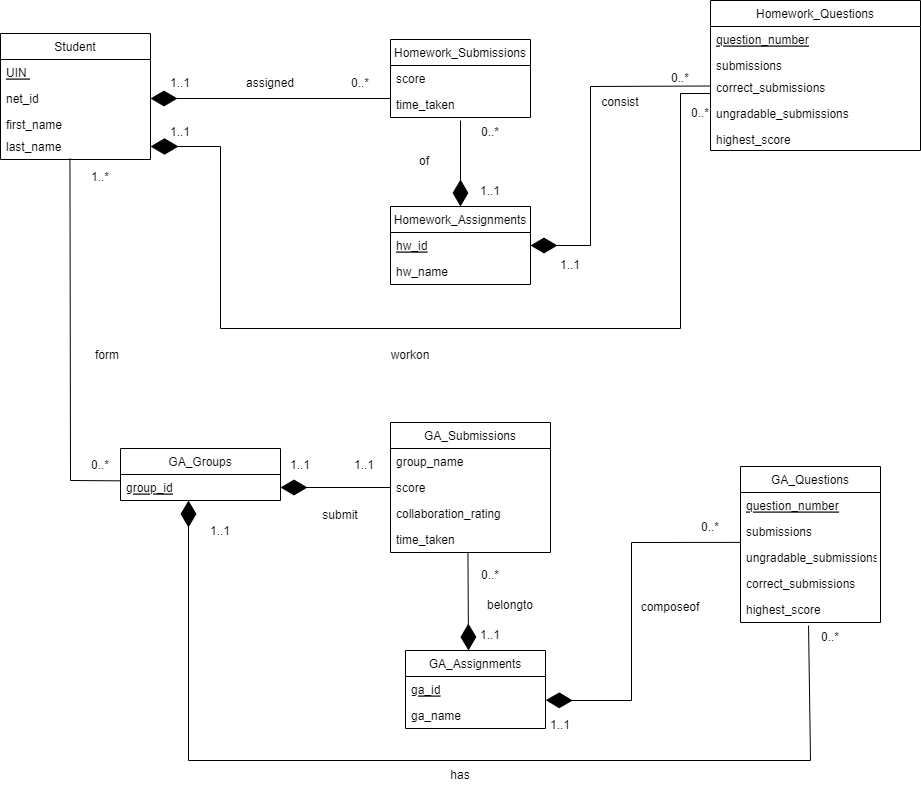

The diagram above was exported from draw.io. Its source (the exported page's mxGraphModel, read from the mxfile embedded in the PNG):
<mxGraphModel dx="1661" dy="661" grid="1" gridSize="10" guides="1" tooltips="1" connect="1" arrows="1" fold="1" page="1" pageScale="1" pageWidth="827" pageHeight="1169" math="0" shadow="0">
  <root>
    <mxCell id="0" />
    <mxCell id="1" parent="0" />
    <mxCell id="6lR215bkiSAETPcCPy6u-54" value="Student" style="swimlane;fontStyle=0;childLayout=stackLayout;horizontal=1;startSize=26;fillColor=none;horizontalStack=0;resizeParent=1;resizeParentMax=0;resizeLast=0;collapsible=1;marginBottom=0;" vertex="1" parent="1">
      <mxGeometry x="50" y="913" width="150" height="126" as="geometry">
        <mxRectangle x="130" y="140" width="80" height="30" as="alternateBounds" />
      </mxGeometry>
    </mxCell>
    <mxCell id="6lR215bkiSAETPcCPy6u-55" value="UIN " style="text;strokeColor=none;fillColor=none;align=left;verticalAlign=top;spacingLeft=4;spacingRight=4;overflow=hidden;rotatable=0;points=[[0,0.5],[1,0.5]];portConstraint=eastwest;fontStyle=4" vertex="1" parent="6lR215bkiSAETPcCPy6u-54">
      <mxGeometry y="26" width="150" height="26" as="geometry" />
    </mxCell>
    <mxCell id="6lR215bkiSAETPcCPy6u-56" value="net_id" style="text;strokeColor=none;fillColor=none;align=left;verticalAlign=top;spacingLeft=4;spacingRight=4;overflow=hidden;rotatable=0;points=[[0,0.5],[1,0.5]];portConstraint=eastwest;" vertex="1" parent="6lR215bkiSAETPcCPy6u-54">
      <mxGeometry y="52" width="150" height="26" as="geometry" />
    </mxCell>
    <mxCell id="6lR215bkiSAETPcCPy6u-57" value="first_name" style="text;strokeColor=none;fillColor=none;align=left;verticalAlign=top;spacingLeft=4;spacingRight=4;overflow=hidden;rotatable=0;points=[[0,0.5],[1,0.5]];portConstraint=eastwest;" vertex="1" parent="6lR215bkiSAETPcCPy6u-54">
      <mxGeometry y="78" width="150" height="22" as="geometry" />
    </mxCell>
    <mxCell id="6lR215bkiSAETPcCPy6u-58" value="last_name" style="text;strokeColor=none;fillColor=none;align=left;verticalAlign=top;spacingLeft=4;spacingRight=4;overflow=hidden;rotatable=0;points=[[0,0.5],[1,0.5]];portConstraint=eastwest;" vertex="1" parent="6lR215bkiSAETPcCPy6u-54">
      <mxGeometry y="100" width="150" height="26" as="geometry" />
    </mxCell>
    <mxCell id="6lR215bkiSAETPcCPy6u-59" value="GA_Questions" style="swimlane;fontStyle=0;childLayout=stackLayout;horizontal=1;startSize=26;fillColor=none;horizontalStack=0;resizeParent=1;resizeParentMax=0;resizeLast=0;collapsible=1;marginBottom=0;" vertex="1" parent="1">
      <mxGeometry x="790" y="1346" width="140" height="156" as="geometry" />
    </mxCell>
    <mxCell id="6lR215bkiSAETPcCPy6u-61" value="question_number" style="text;strokeColor=none;fillColor=none;align=left;verticalAlign=top;spacingLeft=4;spacingRight=4;overflow=hidden;rotatable=0;points=[[0,0.5],[1,0.5]];portConstraint=eastwest;fontStyle=4" vertex="1" parent="6lR215bkiSAETPcCPy6u-59">
      <mxGeometry y="26" width="140" height="26" as="geometry" />
    </mxCell>
    <mxCell id="6lR215bkiSAETPcCPy6u-62" value="submissions" style="text;strokeColor=none;fillColor=none;align=left;verticalAlign=top;spacingLeft=4;spacingRight=4;overflow=hidden;rotatable=0;points=[[0,0.5],[1,0.5]];portConstraint=eastwest;fontStyle=0" vertex="1" parent="6lR215bkiSAETPcCPy6u-59">
      <mxGeometry y="52" width="140" height="26" as="geometry" />
    </mxCell>
    <mxCell id="6lR215bkiSAETPcCPy6u-63" value="ungradable_submissions" style="text;strokeColor=none;fillColor=none;align=left;verticalAlign=top;spacingLeft=4;spacingRight=4;overflow=hidden;rotatable=0;points=[[0,0.5],[1,0.5]];portConstraint=eastwest;fontStyle=0" vertex="1" parent="6lR215bkiSAETPcCPy6u-59">
      <mxGeometry y="78" width="140" height="26" as="geometry" />
    </mxCell>
    <mxCell id="6lR215bkiSAETPcCPy6u-64" value="correct_submissions" style="text;strokeColor=none;fillColor=none;align=left;verticalAlign=top;spacingLeft=4;spacingRight=4;overflow=hidden;rotatable=0;points=[[0,0.5],[1,0.5]];portConstraint=eastwest;fontStyle=0" vertex="1" parent="6lR215bkiSAETPcCPy6u-59">
      <mxGeometry y="104" width="140" height="26" as="geometry" />
    </mxCell>
    <mxCell id="6lR215bkiSAETPcCPy6u-65" value="highest_score" style="text;strokeColor=none;fillColor=none;align=left;verticalAlign=top;spacingLeft=4;spacingRight=4;overflow=hidden;rotatable=0;points=[[0,0.5],[1,0.5]];portConstraint=eastwest;fontStyle=0" vertex="1" parent="6lR215bkiSAETPcCPy6u-59">
      <mxGeometry y="130" width="140" height="26" as="geometry" />
    </mxCell>
    <mxCell id="6lR215bkiSAETPcCPy6u-66" value="Homework_Questions" style="swimlane;fontStyle=0;childLayout=stackLayout;horizontal=1;startSize=26;fillColor=none;horizontalStack=0;resizeParent=1;resizeParentMax=0;resizeLast=0;collapsible=1;marginBottom=0;" vertex="1" parent="1">
      <mxGeometry x="760" y="880" width="210" height="150" as="geometry" />
    </mxCell>
    <mxCell id="6lR215bkiSAETPcCPy6u-68" value="question_number " style="text;strokeColor=none;fillColor=none;align=left;verticalAlign=top;spacingLeft=4;spacingRight=4;overflow=hidden;rotatable=0;points=[[0,0.5],[1,0.5]];portConstraint=eastwest;fontStyle=4" vertex="1" parent="6lR215bkiSAETPcCPy6u-66">
      <mxGeometry y="26" width="210" height="26" as="geometry" />
    </mxCell>
    <mxCell id="6lR215bkiSAETPcCPy6u-70" value="submissions " style="text;strokeColor=none;fillColor=none;align=left;verticalAlign=top;spacingLeft=4;spacingRight=4;overflow=hidden;rotatable=0;points=[[0,0.5],[1,0.5]];portConstraint=eastwest;fontStyle=0" vertex="1" parent="6lR215bkiSAETPcCPy6u-66">
      <mxGeometry y="52" width="210" height="22" as="geometry" />
    </mxCell>
    <mxCell id="6lR215bkiSAETPcCPy6u-71" value="correct_submissions" style="text;strokeColor=none;fillColor=none;align=left;verticalAlign=top;spacingLeft=4;spacingRight=4;overflow=hidden;rotatable=0;points=[[0,0.5],[1,0.5]];portConstraint=eastwest;fontStyle=0" vertex="1" parent="6lR215bkiSAETPcCPy6u-66">
      <mxGeometry y="74" width="210" height="26" as="geometry" />
    </mxCell>
    <mxCell id="6lR215bkiSAETPcCPy6u-72" value="ungradable_submissions" style="text;strokeColor=none;fillColor=none;align=left;verticalAlign=top;spacingLeft=4;spacingRight=4;overflow=hidden;rotatable=0;points=[[0,0.5],[1,0.5]];portConstraint=eastwest;fontStyle=0" vertex="1" parent="6lR215bkiSAETPcCPy6u-66">
      <mxGeometry y="100" width="210" height="26" as="geometry" />
    </mxCell>
    <mxCell id="6lR215bkiSAETPcCPy6u-73" value="highest_score" style="text;strokeColor=none;fillColor=none;align=left;verticalAlign=top;spacingLeft=4;spacingRight=4;overflow=hidden;rotatable=0;points=[[0,0.5],[1,0.5]];portConstraint=eastwest;fontStyle=0" vertex="1" parent="6lR215bkiSAETPcCPy6u-66">
      <mxGeometry y="126" width="210" height="24" as="geometry" />
    </mxCell>
    <mxCell id="6lR215bkiSAETPcCPy6u-74" value="GA_Assignments" style="swimlane;fontStyle=0;childLayout=stackLayout;horizontal=1;startSize=26;fillColor=none;horizontalStack=0;resizeParent=1;resizeParentMax=0;resizeLast=0;collapsible=1;marginBottom=0;" vertex="1" parent="1">
      <mxGeometry x="455" y="1530" width="140" height="78" as="geometry" />
    </mxCell>
    <mxCell id="6lR215bkiSAETPcCPy6u-75" value="ga_id" style="text;strokeColor=none;fillColor=none;align=left;verticalAlign=top;spacingLeft=4;spacingRight=4;overflow=hidden;rotatable=0;points=[[0,0.5],[1,0.5]];portConstraint=eastwest;fontStyle=4" vertex="1" parent="6lR215bkiSAETPcCPy6u-74">
      <mxGeometry y="26" width="140" height="26" as="geometry" />
    </mxCell>
    <mxCell id="E0AmwmnQ4Puu9jQgcfFd-5" value="ga_name" style="text;strokeColor=none;fillColor=none;align=left;verticalAlign=top;spacingLeft=4;spacingRight=4;overflow=hidden;rotatable=0;points=[[0,0.5],[1,0.5]];portConstraint=eastwest;fontStyle=0" vertex="1" parent="6lR215bkiSAETPcCPy6u-74">
      <mxGeometry y="52" width="140" height="26" as="geometry" />
    </mxCell>
    <mxCell id="6lR215bkiSAETPcCPy6u-82" value="Homework_Submissions" style="swimlane;fontStyle=0;childLayout=stackLayout;horizontal=1;startSize=26;fillColor=none;horizontalStack=0;resizeParent=1;resizeParentMax=0;resizeLast=0;collapsible=1;marginBottom=0;" vertex="1" parent="1">
      <mxGeometry x="440" y="919" width="140" height="78" as="geometry" />
    </mxCell>
    <mxCell id="6lR215bkiSAETPcCPy6u-83" value="score" style="text;strokeColor=none;fillColor=none;align=left;verticalAlign=top;spacingLeft=4;spacingRight=4;overflow=hidden;rotatable=0;points=[[0,0.5],[1,0.5]];portConstraint=eastwest;fontStyle=0" vertex="1" parent="6lR215bkiSAETPcCPy6u-82">
      <mxGeometry y="26" width="140" height="26" as="geometry" />
    </mxCell>
    <mxCell id="6lR215bkiSAETPcCPy6u-84" value="time_taken" style="text;strokeColor=none;fillColor=none;align=left;verticalAlign=top;spacingLeft=4;spacingRight=4;overflow=hidden;rotatable=0;points=[[0,0.5],[1,0.5]];portConstraint=eastwest;fontStyle=0" vertex="1" parent="6lR215bkiSAETPcCPy6u-82">
      <mxGeometry y="52" width="140" height="26" as="geometry" />
    </mxCell>
    <mxCell id="6lR215bkiSAETPcCPy6u-85" value="assigned" style="text;html=1;strokeColor=none;fillColor=none;align=center;verticalAlign=middle;whiteSpace=wrap;rounded=0;fontSize=12;" vertex="1" parent="1">
      <mxGeometry x="290" y="948" width="60" height="30" as="geometry" />
    </mxCell>
    <mxCell id="6lR215bkiSAETPcCPy6u-86" value="1..*" style="text;html=1;strokeColor=none;fillColor=none;align=center;verticalAlign=middle;whiteSpace=wrap;rounded=0;" vertex="1" parent="1">
      <mxGeometry x="120" y="1042" width="60" height="30" as="geometry" />
    </mxCell>
    <mxCell id="6lR215bkiSAETPcCPy6u-87" value="0..*" style="text;html=1;strokeColor=none;fillColor=none;align=center;verticalAlign=middle;whiteSpace=wrap;rounded=0;" vertex="1" parent="1">
      <mxGeometry x="120" y="1330" width="60" height="30" as="geometry" />
    </mxCell>
    <mxCell id="6lR215bkiSAETPcCPy6u-88" value="1..1" style="text;html=1;strokeColor=none;fillColor=none;align=center;verticalAlign=middle;whiteSpace=wrap;rounded=0;fontSize=12;" vertex="1" parent="1">
      <mxGeometry x="200" y="948" width="60" height="30" as="geometry" />
    </mxCell>
    <mxCell id="6lR215bkiSAETPcCPy6u-89" value="0..*" style="text;html=1;strokeColor=none;fillColor=none;align=center;verticalAlign=middle;whiteSpace=wrap;rounded=0;fontSize=12;" vertex="1" parent="1">
      <mxGeometry x="380" y="948" width="60" height="30" as="geometry" />
    </mxCell>
    <mxCell id="6lR215bkiSAETPcCPy6u-91" value="1..1" style="text;html=1;strokeColor=none;fillColor=none;align=center;verticalAlign=middle;whiteSpace=wrap;rounded=0;" vertex="1" parent="1">
      <mxGeometry x="580" y="1590" width="60" height="30" as="geometry" />
    </mxCell>
    <mxCell id="6lR215bkiSAETPcCPy6u-92" value="0..*" style="text;html=1;strokeColor=none;fillColor=none;align=center;verticalAlign=middle;whiteSpace=wrap;rounded=0;" vertex="1" parent="1">
      <mxGeometry x="730" y="1392" width="60" height="30" as="geometry" />
    </mxCell>
    <mxCell id="6lR215bkiSAETPcCPy6u-93" value="workon" style="text;html=1;strokeColor=none;fillColor=none;align=center;verticalAlign=middle;whiteSpace=wrap;rounded=0;fontSize=12;" vertex="1" parent="1">
      <mxGeometry x="430" y="1220" width="60" height="30" as="geometry" />
    </mxCell>
    <mxCell id="6lR215bkiSAETPcCPy6u-94" value="" style="endArrow=diamondThin;endFill=1;endSize=24;html=1;rounded=0;fontSize=12;entryX=0;entryY=1;entryDx=0;entryDy=0;exitX=1;exitY=1;exitDx=0;exitDy=0;" edge="1" parent="1" source="6lR215bkiSAETPcCPy6u-89" target="6lR215bkiSAETPcCPy6u-88">
      <mxGeometry width="160" relative="1" as="geometry">
        <mxPoint x="250" y="1028" as="sourcePoint" />
        <mxPoint x="410" y="1028" as="targetPoint" />
      </mxGeometry>
    </mxCell>
    <mxCell id="6lR215bkiSAETPcCPy6u-95" value="" style="endArrow=diamondThin;endFill=1;endSize=24;html=1;rounded=0;fontSize=12;entryX=1;entryY=0.5;entryDx=0;entryDy=0;exitX=1;exitY=0.75;exitDx=0;exitDy=0;" edge="1" parent="1" source="6lR215bkiSAETPcCPy6u-98" target="6lR215bkiSAETPcCPy6u-102">
      <mxGeometry width="160" relative="1" as="geometry">
        <mxPoint x="530" y="1088" as="sourcePoint" />
        <mxPoint x="690" y="1088" as="targetPoint" />
        <Array as="points">
          <mxPoint x="640" y="966" />
          <mxPoint x="640" y="1125" />
        </Array>
      </mxGeometry>
    </mxCell>
    <mxCell id="6lR215bkiSAETPcCPy6u-96" value="1..1" style="text;html=1;strokeColor=none;fillColor=none;align=center;verticalAlign=middle;whiteSpace=wrap;rounded=0;fontSize=12;" vertex="1" parent="1">
      <mxGeometry x="590" y="1130" width="60" height="30" as="geometry" />
    </mxCell>
    <mxCell id="6lR215bkiSAETPcCPy6u-97" style="edgeStyle=orthogonalEdgeStyle;rounded=0;orthogonalLoop=1;jettySize=auto;html=1;exitX=1;exitY=1;exitDx=0;exitDy=0;endArrow=diamondThin;endFill=1;endSize=25;" edge="1" parent="1" source="6lR215bkiSAETPcCPy6u-98" target="6lR215bkiSAETPcCPy6u-58">
      <mxGeometry relative="1" as="geometry">
        <Array as="points">
          <mxPoint x="730" y="973" />
          <mxPoint x="730" y="1208" />
          <mxPoint x="270" y="1208" />
          <mxPoint x="270" y="1026" />
        </Array>
      </mxGeometry>
    </mxCell>
    <mxCell id="6lR215bkiSAETPcCPy6u-98" value="0..*" style="text;html=1;strokeColor=none;fillColor=none;align=center;verticalAlign=middle;whiteSpace=wrap;rounded=0;fontSize=12;" vertex="1" parent="1">
      <mxGeometry x="700" y="943" width="60" height="30" as="geometry" />
    </mxCell>
    <mxCell id="6lR215bkiSAETPcCPy6u-99" value="consist" style="text;html=1;strokeColor=none;fillColor=none;align=center;verticalAlign=middle;whiteSpace=wrap;rounded=0;fontSize=12;" vertex="1" parent="1">
      <mxGeometry x="640" y="967" width="60" height="30" as="geometry" />
    </mxCell>
    <mxCell id="6lR215bkiSAETPcCPy6u-100" value="has" style="text;html=1;strokeColor=none;fillColor=none;align=center;verticalAlign=middle;whiteSpace=wrap;rounded=0;fontSize=12;" vertex="1" parent="1">
      <mxGeometry x="480" y="1640" width="60" height="30" as="geometry" />
    </mxCell>
    <mxCell id="6lR215bkiSAETPcCPy6u-101" value="Homework_Assignments" style="swimlane;fontStyle=0;childLayout=stackLayout;horizontal=1;startSize=26;fillColor=none;horizontalStack=0;resizeParent=1;resizeParentMax=0;resizeLast=0;collapsible=1;marginBottom=0;" vertex="1" parent="1">
      <mxGeometry x="440" y="1086" width="140" height="78" as="geometry" />
    </mxCell>
    <mxCell id="6lR215bkiSAETPcCPy6u-102" value="hw_id" style="text;strokeColor=none;fillColor=none;align=left;verticalAlign=top;spacingLeft=4;spacingRight=4;overflow=hidden;rotatable=0;points=[[0,0.5],[1,0.5]];portConstraint=eastwest;fontStyle=4" vertex="1" parent="6lR215bkiSAETPcCPy6u-101">
      <mxGeometry y="26" width="140" height="26" as="geometry" />
    </mxCell>
    <mxCell id="6lR215bkiSAETPcCPy6u-103" value="hw_name" style="text;strokeColor=none;fillColor=none;align=left;verticalAlign=top;spacingLeft=4;spacingRight=4;overflow=hidden;rotatable=0;points=[[0,0.5],[1,0.5]];portConstraint=eastwest;fontStyle=0" vertex="1" parent="6lR215bkiSAETPcCPy6u-101">
      <mxGeometry y="52" width="140" height="26" as="geometry" />
    </mxCell>
    <mxCell id="6lR215bkiSAETPcCPy6u-104" value="" style="endArrow=diamondThin;endFill=1;endSize=24;html=1;rounded=0;fontSize=12;entryX=0.5;entryY=0;entryDx=0;entryDy=0;" edge="1" parent="1" target="6lR215bkiSAETPcCPy6u-101">
      <mxGeometry width="160" relative="1" as="geometry">
        <mxPoint x="510" y="1000" as="sourcePoint" />
        <mxPoint x="320" y="1042" as="targetPoint" />
      </mxGeometry>
    </mxCell>
    <mxCell id="tCtxntamBCpBzjrgMaDU-1" value="GA_Submissions" style="swimlane;fontStyle=0;align=center;verticalAlign=top;childLayout=stackLayout;horizontal=1;startSize=26;horizontalStack=0;resizeParent=1;resizeParentMax=0;resizeLast=0;collapsible=1;marginBottom=0;" vertex="1" parent="1">
      <mxGeometry x="440" y="1302" width="160" height="130" as="geometry" />
    </mxCell>
    <mxCell id="6lR215bkiSAETPcCPy6u-77" value="group_name" style="text;strokeColor=none;fillColor=none;align=left;verticalAlign=top;spacingLeft=4;spacingRight=4;overflow=hidden;rotatable=0;points=[[0,0.5],[1,0.5]];portConstraint=eastwest;fontStyle=0" vertex="1" parent="tCtxntamBCpBzjrgMaDU-1">
      <mxGeometry y="26" width="160" height="26" as="geometry" />
    </mxCell>
    <mxCell id="tCtxntamBCpBzjrgMaDU-4" value="score" style="text;strokeColor=none;fillColor=none;align=left;verticalAlign=top;spacingLeft=4;spacingRight=4;overflow=hidden;rotatable=0;points=[[0,0.5],[1,0.5]];portConstraint=eastwest;" vertex="1" parent="tCtxntamBCpBzjrgMaDU-1">
      <mxGeometry y="52" width="160" height="26" as="geometry" />
    </mxCell>
    <mxCell id="6lR215bkiSAETPcCPy6u-81" value="collaboration_rating" style="text;strokeColor=none;fillColor=none;align=left;verticalAlign=top;spacingLeft=4;spacingRight=4;overflow=hidden;rotatable=0;points=[[0,0.5],[1,0.5]];portConstraint=eastwest;fontStyle=0" vertex="1" parent="tCtxntamBCpBzjrgMaDU-1">
      <mxGeometry y="78" width="160" height="26" as="geometry" />
    </mxCell>
    <mxCell id="tCtxntamBCpBzjrgMaDU-6" value="time_taken" style="text;strokeColor=none;fillColor=none;align=left;verticalAlign=top;spacingLeft=4;spacingRight=4;overflow=hidden;rotatable=0;points=[[0,0.5],[1,0.5]];portConstraint=eastwest;" vertex="1" parent="tCtxntamBCpBzjrgMaDU-1">
      <mxGeometry y="104" width="160" height="26" as="geometry" />
    </mxCell>
    <mxCell id="tCtxntamBCpBzjrgMaDU-7" value="" style="endArrow=none;endFill=0;endSize=24;html=1;rounded=0;entryX=0.463;entryY=0.965;entryDx=0;entryDy=0;exitX=0;exitY=0.244;exitDx=0;exitDy=0;exitPerimeter=0;entryPerimeter=0;" edge="1" parent="1" source="E0AmwmnQ4Puu9jQgcfFd-8" target="6lR215bkiSAETPcCPy6u-58">
      <mxGeometry width="160" relative="1" as="geometry">
        <mxPoint x="220" y="1360" as="sourcePoint" />
        <mxPoint x="330" y="1340" as="targetPoint" />
        <Array as="points">
          <mxPoint x="120" y="1360" />
        </Array>
      </mxGeometry>
    </mxCell>
    <mxCell id="E0AmwmnQ4Puu9jQgcfFd-1" value="1..1" style="text;html=1;strokeColor=none;fillColor=none;align=center;verticalAlign=middle;whiteSpace=wrap;rounded=0;fontSize=12;" vertex="1" parent="1">
      <mxGeometry x="510" y="1056" width="60" height="30" as="geometry" />
    </mxCell>
    <mxCell id="tCtxntamBCpBzjrgMaDU-9" value="" style="endArrow=diamondThin;endFill=1;endSize=24;html=1;rounded=0;exitX=0.484;exitY=1.026;exitDx=0;exitDy=0;entryX=0.45;entryY=0;entryDx=0;entryDy=0;entryPerimeter=0;exitPerimeter=0;" edge="1" parent="1" source="tCtxntamBCpBzjrgMaDU-6" target="6lR215bkiSAETPcCPy6u-74">
      <mxGeometry width="160" relative="1" as="geometry">
        <mxPoint x="390" y="1310" as="sourcePoint" />
        <mxPoint x="550" y="1310" as="targetPoint" />
      </mxGeometry>
    </mxCell>
    <mxCell id="E0AmwmnQ4Puu9jQgcfFd-2" value="0..*" style="text;html=1;strokeColor=none;fillColor=none;align=center;verticalAlign=middle;whiteSpace=wrap;rounded=0;fontSize=12;" vertex="1" parent="1">
      <mxGeometry x="510" y="997" width="60" height="30" as="geometry" />
    </mxCell>
    <mxCell id="tCtxntamBCpBzjrgMaDU-13" value="" style="endArrow=diamondThin;endFill=1;endSize=24;html=1;rounded=0;exitX=-0.002;exitY=-0.081;exitDx=0;exitDy=0;entryX=1.002;entryY=0.909;entryDx=0;entryDy=0;entryPerimeter=0;exitPerimeter=0;" edge="1" parent="1" source="6lR215bkiSAETPcCPy6u-63" target="6lR215bkiSAETPcCPy6u-75">
      <mxGeometry width="160" relative="1" as="geometry">
        <mxPoint x="811" y="1422" as="sourcePoint" />
        <mxPoint x="598.0600000000002" y="1582" as="targetPoint" />
        <Array as="points">
          <mxPoint x="681" y="1422" />
          <mxPoint x="681" y="1580" />
          <mxPoint x="621" y="1580" />
        </Array>
      </mxGeometry>
    </mxCell>
    <mxCell id="tCtxntamBCpBzjrgMaDU-14" value="" style="endArrow=diamondThin;endFill=1;endSize=24;html=1;rounded=0;exitX=0.486;exitY=1.119;exitDx=0;exitDy=0;exitPerimeter=0;entryX=0.425;entryY=1;entryDx=0;entryDy=0;entryPerimeter=0;" edge="1" parent="1" source="6lR215bkiSAETPcCPy6u-65" target="E0AmwmnQ4Puu9jQgcfFd-8">
      <mxGeometry width="160" relative="1" as="geometry">
        <mxPoint x="380" y="1460" as="sourcePoint" />
        <mxPoint x="40" y="1420" as="targetPoint" />
        <Array as="points">
          <mxPoint x="860" y="1640" />
          <mxPoint x="238" y="1640" />
          <mxPoint x="238" y="1390" />
        </Array>
      </mxGeometry>
    </mxCell>
    <mxCell id="E0AmwmnQ4Puu9jQgcfFd-6" value="GA_Groups" style="swimlane;fontStyle=0;align=center;verticalAlign=top;childLayout=stackLayout;horizontal=1;startSize=26;horizontalStack=0;resizeParent=1;resizeParentMax=0;resizeLast=0;collapsible=1;marginBottom=0;" vertex="1" parent="1">
      <mxGeometry x="170" y="1328" width="160" height="52" as="geometry" />
    </mxCell>
    <mxCell id="E0AmwmnQ4Puu9jQgcfFd-8" value="group_id" style="text;strokeColor=none;fillColor=none;align=left;verticalAlign=top;spacingLeft=4;spacingRight=4;overflow=hidden;rotatable=0;points=[[0,0.5],[1,0.5]];portConstraint=eastwest;fontStyle=4" vertex="1" parent="E0AmwmnQ4Puu9jQgcfFd-6">
      <mxGeometry y="26" width="160" height="26" as="geometry" />
    </mxCell>
    <mxCell id="E0AmwmnQ4Puu9jQgcfFd-14" style="rounded=0;orthogonalLoop=1;jettySize=auto;html=1;exitX=1;exitY=0.5;exitDx=0;exitDy=0;entryX=0;entryY=0.5;entryDx=0;entryDy=0;endArrow=none;endFill=0;startArrow=diamondThin;startFill=1;startSize=24;" edge="1" parent="1" source="E0AmwmnQ4Puu9jQgcfFd-8" target="tCtxntamBCpBzjrgMaDU-4">
      <mxGeometry relative="1" as="geometry" />
    </mxCell>
    <mxCell id="E0AmwmnQ4Puu9jQgcfFd-15" value="1..1" style="text;html=1;strokeColor=none;fillColor=none;align=center;verticalAlign=middle;whiteSpace=wrap;rounded=0;" vertex="1" parent="1">
      <mxGeometry x="320" y="1330" width="60" height="30" as="geometry" />
    </mxCell>
    <mxCell id="E0AmwmnQ4Puu9jQgcfFd-16" value="1..1" style="text;html=1;strokeColor=none;fillColor=none;align=center;verticalAlign=middle;whiteSpace=wrap;rounded=0;" vertex="1" parent="1">
      <mxGeometry x="384" y="1330" width="60" height="30" as="geometry" />
    </mxCell>
    <mxCell id="E0AmwmnQ4Puu9jQgcfFd-17" value="0..*" style="text;html=1;strokeColor=none;fillColor=none;align=center;verticalAlign=middle;whiteSpace=wrap;rounded=0;fontSize=12;" vertex="1" parent="1">
      <mxGeometry x="510" y="1440" width="60" height="30" as="geometry" />
    </mxCell>
    <mxCell id="E0AmwmnQ4Puu9jQgcfFd-18" value="1..1" style="text;html=1;strokeColor=none;fillColor=none;align=center;verticalAlign=middle;whiteSpace=wrap;rounded=0;fontSize=12;" vertex="1" parent="1">
      <mxGeometry x="510" y="1500" width="60" height="30" as="geometry" />
    </mxCell>
    <mxCell id="tCtxntamBCpBzjrgMaDU-16" value="1..1" style="text;html=1;strokeColor=none;fillColor=none;align=center;verticalAlign=middle;whiteSpace=wrap;rounded=0;" vertex="1" parent="1">
      <mxGeometry x="240" y="1396" width="60" height="30" as="geometry" />
    </mxCell>
    <mxCell id="tCtxntamBCpBzjrgMaDU-18" value="1..1" style="text;html=1;strokeColor=none;fillColor=none;align=center;verticalAlign=middle;whiteSpace=wrap;rounded=0;" vertex="1" parent="1">
      <mxGeometry x="200" y="997" width="60" height="30" as="geometry" />
    </mxCell>
    <mxCell id="tCtxntamBCpBzjrgMaDU-19" value="0..*" style="text;html=1;strokeColor=none;fillColor=none;align=center;verticalAlign=middle;whiteSpace=wrap;rounded=0;" vertex="1" parent="1">
      <mxGeometry x="720" y="978" width="60" height="30" as="geometry" />
    </mxCell>
    <mxCell id="tCtxntamBCpBzjrgMaDU-20" value="0..*" style="text;html=1;strokeColor=none;fillColor=none;align=center;verticalAlign=middle;whiteSpace=wrap;rounded=0;" vertex="1" parent="1">
      <mxGeometry x="850" y="1502" width="60" height="30" as="geometry" />
    </mxCell>
    <mxCell id="6lR215bkiSAETPcCPy6u-106" value="form" style="text;html=1;strokeColor=none;fillColor=none;align=center;verticalAlign=middle;whiteSpace=wrap;rounded=0;" vertex="1" parent="1">
      <mxGeometry x="127" y="1220" width="60" height="30" as="geometry" />
    </mxCell>
    <mxCell id="6lR215bkiSAETPcCPy6u-107" value="composeof" style="text;html=1;strokeColor=none;fillColor=none;align=center;verticalAlign=middle;whiteSpace=wrap;rounded=0;" vertex="1" parent="1">
      <mxGeometry x="690" y="1472" width="60" height="30" as="geometry" />
    </mxCell>
    <mxCell id="6lR215bkiSAETPcCPy6u-108" value="belongto" style="text;html=1;strokeColor=none;fillColor=none;align=center;verticalAlign=middle;whiteSpace=wrap;rounded=0;" vertex="1" parent="1">
      <mxGeometry x="530" y="1470" width="60" height="30" as="geometry" />
    </mxCell>
    <mxCell id="6lR215bkiSAETPcCPy6u-109" value="submit" style="text;html=1;strokeColor=none;fillColor=none;align=center;verticalAlign=middle;whiteSpace=wrap;rounded=0;" vertex="1" parent="1">
      <mxGeometry x="360" y="1380" width="60" height="30" as="geometry" />
    </mxCell>
    <mxCell id="6lR215bkiSAETPcCPy6u-110" value="of" style="text;html=1;strokeColor=none;fillColor=none;align=center;verticalAlign=middle;whiteSpace=wrap;rounded=0;" vertex="1" parent="1">
      <mxGeometry x="444" y="1026" width="60" height="30" as="geometry" />
    </mxCell>
  </root>
</mxGraphModel>